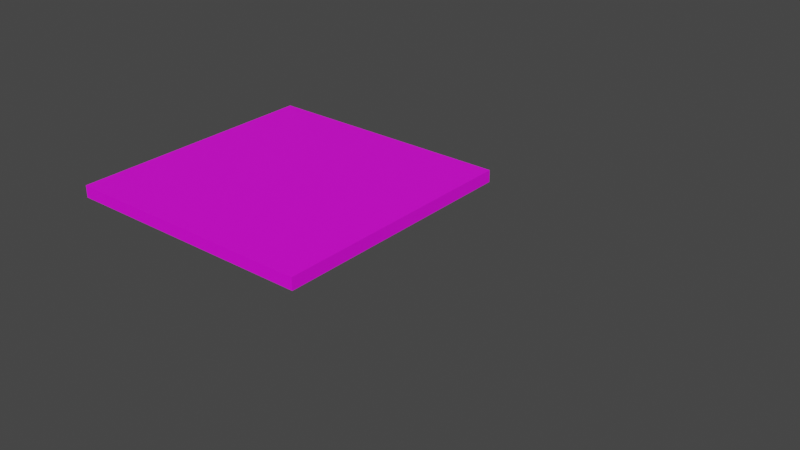 # Source: observation_rooms.blend  (saved by Blender 2.93.21; exported with 4.5.12 LTS)
import bpy
from mathutils import Matrix  # noqa: F401  (used for matrix-valued properties, if any)

bpy.ops.wm.read_factory_settings(use_empty=True)
scene = bpy.context.scene
scene.name = 'p1_obs_room_small.qc'

# ---- collections
col_observation_room_large = bpy.data.collections.new('Observation Room Large'); scene.collection.children.link(col_observation_room_large)
col_p1_obs_room_large_ref = bpy.data.collections.new('p1_obs_room_large_ref'); col_observation_room_large.children.link(col_p1_obs_room_large_ref)
col_observation_room_small = bpy.data.collections.new('Observation Room Small'); scene.collection.children.link(col_observation_room_small)
col_p1_obs_room_small_ref = bpy.data.collections.new('p1_obs_room_small_ref'); col_observation_room_small.children.link(col_p1_obs_room_small_ref)

# ---- images (referenced by path relative to the original .blend; pixels are not part of the script)
import os
ASSET_DIR = os.environ.get("B2B_ASSET_DIR", "")  # directory of the original .blend (textures are referenced by path, not embedded)
HERE = os.path.dirname(os.path.abspath(__file__))  # packed textures are extracted next to this script under _unpacked/

def load_image(name, relpath, width, height, colorspace="sRGB"):
    """Load a texture the original file referenced (path relative to the .blend, or extracted next to this script)."""
    p = next((c for c in (os.path.join(HERE, relpath), os.path.join(ASSET_DIR, relpath)) if relpath and os.path.exists(c)), "")
    if p:
        img = bpy.data.images.load(p, check_existing=True)
        img.name = name
    else:  # same state as the original file: an image datablock whose file is absent (Cycles renders it pink)
        img = bpy.data.images.new(name, width, height)
        img.source = "FILE"
        img.filepath = "//" + (relpath or name)
    img.colorspace_settings.name = colorspace
    return img
img_border_png = load_image('border.png', 'border.png', 1024, 1024, 'sRGB')
img_observation_window_02_png = load_image('observation_window_02.png', 'observation_window_02.png', 1024, 1024, 'sRGB')

# ---- materials (node trees are filled in below, after node groups)
mat_border = bpy.data.materials.new('border')
mat_border.use_transparent_shadow = False
mat_border.diffuse_color = (0.613, 0.8927, 0.9565, 1.0)
mat_obs_room2 = bpy.data.materials.new('obs_room2')
mat_obs_room2.use_transparent_shadow = False
mat_obs_room2.diffuse_color = (0.5992, 0.9228, 0.6142, 1.0)

# ---- node groups
ng_auto_smooth = bpy.data.node_groups.new('Auto Smooth', 'GeometryNodeTree')
_s = ng_auto_smooth.interface.new_socket(name='Geometry', in_out='OUTPUT', socket_type='NodeSocketGeometry')
_s = ng_auto_smooth.interface.new_socket(name='Geometry', in_out='INPUT', socket_type='NodeSocketGeometry')
_s = ng_auto_smooth.interface.new_socket(name='Angle', in_out='INPUT', socket_type='NodeSocketFloat')
_s.subtype = 'ANGLE'
_s.min_value = 0.0
_s.max_value = 3.142
ng_auto_smooth.is_modifier = True
_N = ng_auto_smooth.nodes; _L = ng_auto_smooth.links
n0 = _N.new('NodeGroupOutput'); n0.name = 'Group Output'; n0.location = (480, -100)
n1 = _N.new('NodeGroupInput'); n1.name = 'Group Input'; n1.location = (-420, -300)
n2 = _N.new('NodeGroupInput'); n2.name = 'Group Input.001'; n2.location = (-60, -100)
n3 = _N.new('GeometryNodeSetShadeSmooth'); n3.name = 'Set Shade Smooth'; n3.location = (120, -100)
n3.domain = 'EDGE'
n4 = _N.new('GeometryNodeSetShadeSmooth'); n4.name = 'Set Shade Smooth.001'; n4.location = (300, -100)
n5 = _N.new('GeometryNodeInputMeshEdgeAngle'); n5.name = 'Edge Angle'; n5.location = (-420, -220)
n6 = _N.new('GeometryNodeInputEdgeSmooth'); n6.name = 'Is Edge Smooth'; n6.location = (-60, -160)
n7 = _N.new('GeometryNodeInputShadeSmooth'); n7.name = 'Is Face Smooth'; n7.location = (-240, -340)
n8 = _N.new('FunctionNodeBooleanMath'); n8.name = 'Boolean Math'; n8.location = (-60, -220)
n9 = _N.new('FunctionNodeCompare'); n9.name = 'Compare'; n9.location = (-240, -180)
n9.operation = 'LESS_EQUAL'
_L.new(n5.outputs[0], n9.inputs[0])
_L.new(n4.outputs[0], n0.inputs[0])
_L.new(n1.outputs[1], n9.inputs[1])
_L.new(n9.outputs[0], n8.inputs[0])
_L.new(n7.outputs[0], n8.inputs[1])
_L.new(n2.outputs[0], n3.inputs[0])
_L.new(n6.outputs[0], n3.inputs[1])
_L.new(n3.outputs[0], n4.inputs[0])
_L.new(n8.outputs[0], n3.inputs[2])
n0.is_active_output = True

# ---- material node trees
mat_border.use_nodes = True; mat_border.node_tree.nodes.clear()
_N = mat_border.node_tree.nodes; _L = mat_border.node_tree.links
n0 = _N.new('ShaderNodeBsdfPrincipled'); n0.name = 'Principled BSDF'; n0.location = (10, 300)
n0.distribution = 'GGX'
n0.subsurface_method = 'BURLEY'
n0.inputs[3].default_value = 1.45
n0.inputs[27].default_value = (0.0, 0.0, 0.0, 1.0)
n0.inputs[28].default_value = 1.0
n1 = _N.new('ShaderNodeOutputMaterial'); n1.name = 'Material Output'; n1.location = (300, 300)
n2 = _N.new('ShaderNodeTexImage'); n2.name = 'Image Texture'; n2.location = (-280, 280)
n2.image = img_border_png
_L.new(n0.outputs[0], n1.inputs[0])
_L.new(n2.outputs[0], n0.inputs[0])
n1.is_active_output = True
mat_obs_room2.use_nodes = True; mat_obs_room2.node_tree.nodes.clear()
_N = mat_obs_room2.node_tree.nodes; _L = mat_obs_room2.node_tree.links
n0 = _N.new('ShaderNodeBsdfPrincipled'); n0.name = 'Principled BSDF'; n0.location = (10, 300)
n0.distribution = 'GGX'
n0.subsurface_method = 'BURLEY'
n0.inputs[3].default_value = 1.45
n0.inputs[27].default_value = (0.0, 0.0, 0.0, 1.0)
n0.inputs[28].default_value = 1.0
n1 = _N.new('ShaderNodeOutputMaterial'); n1.name = 'Material Output'; n1.location = (300, 300)
n2 = _N.new('ShaderNodeTexImage'); n2.name = 'Image Texture'; n2.location = (-280, 280)
n2.image = img_observation_window_02_png
_L.new(n0.outputs[0], n1.inputs[0])
_L.new(n2.outputs[0], n0.inputs[0])
n1.is_active_output = True

# ---- world
world_world = bpy.data.worlds.new('World'); scene.world = world_world
world_world.use_nodes = True; world_world.node_tree.nodes.clear()
_N = world_world.node_tree.nodes; _L = world_world.node_tree.links
n0 = _N.new('ShaderNodeOutputWorld'); n0.name = 'World Output'; n0.location = (300, 300)
n1 = _N.new('ShaderNodeBackground'); n1.name = 'Background'; n1.location = (10, 300)
n1.inputs[0].default_value = (0.05088, 0.05088, 0.05088, 1.0)
_L.new(n1.outputs[0], n0.inputs[0])
n0.is_active_output = True
world_world.color = (0.05088, 0.05088, 0.05088)
world_world.use_sun_shadow = False
world_world.sun_shadow_jitter_overblur = 0.0

# ---- meshes
me_p1_obs_room_large_ref = bpy.data.meshes.new('p1_obs_room_large_ref')
me_p1_obs_room_large_ref.from_pydata([(-48.0, -64.0, -63.0), (176.0, -64.0, -63.0), (176.0, -60.0, -63.0), (-48.0, 64.0, -63.0), (-63.98, -64.0, -63.0), (176.0, 64.0, -63.0), (-63.98, 64.0, -63.0), (63.0, 60.0, -63.0), (63.0, -60.0, -63.0), (65.0, -60.0, -63.0), (144.0, 60.0, -63.0), (144.0, -60.0, -63.0), (146.0, 60.0, -63.0), (-18.0, 60.0, -63.0), (-16.0, 60.0, -63.0), (64.01, 64.0, -63.0), (192.0, 64.0, -68.95), (64.04, 64.0, -68.95), (64.04, -64.0, -68.95), (64.04, -55.52, -68.95), (183.0, -55.52, -68.95), (-54.87, -55.52, -68.95), (-63.96, -64.0, -68.95), (-54.87, 55.52, -68.95), (-63.96, 64.0, -68.95), (64.04, 54.51, -68.95), (183.0, 55.52, -68.95), (192.0, -64.0, -68.95), (64.01, -64.0, -63.0), (176.0, 60.0, -63.0), (192.0, 64.0, -63.0), (192.0, -64.0, -63.0), (-48.0, 60.0, -63.0), (-48.0, -60.0, -63.0), (-17.0, 64.0, -63.0), (145.0, 64.0, -63.0), (65.0, 60.0, -63.0), (145.0, -64.0, -63.0), (-17.0, -64.0, -63.0), (-18.0, -60.0, -63.0), (-16.0, -60.0, -63.0), (146.0, -60.0, -63.0), (176.0, 64.0, -68.95), (145.0, 64.0, -68.95), (-17.0, -64.0, -68.95), (-48.0, -64.0, -68.95), (-48.0, 64.0, -68.95), (-17.0, 64.0, -68.95), (176.0, -64.0, -68.95), (145.0, -64.0, -68.95), (145.0, -55.52, -68.95), (-17.0, -55.52, -68.95), (-17.0, 55.2, -68.95), (145.0, 55.2, -68.95)], [], [(13, 34, 3, 32), (38, 39, 33, 0), (9, 36, 7, 8), (41, 12, 10, 11), (40, 14, 13, 39), (30, 5, 29), (32, 3, 6), (30, 31, 27, 16), (18, 44, 51, 19), (17, 25, 52, 47), (17, 43, 53, 25), (16, 27, 20, 26), (22, 24, 23, 21), (4, 6, 24, 22), (20, 27, 48), (31, 2, 1), (31, 30, 29, 2), (0, 33, 4), (33, 32, 6, 4), (29, 5, 35, 12), (12, 35, 10), (10, 35, 15, 36), (36, 15, 7), (7, 15, 34, 14), (14, 34, 13), (1, 2, 41, 37), (37, 41, 11), (37, 11, 9, 28), (28, 9, 8), (28, 8, 40, 38), (38, 40, 39), (32, 33, 39, 13), (8, 7, 14, 40), (11, 10, 36, 9), (41, 2, 29, 12), (27, 31, 1, 48), (37, 49, 48, 1), (18, 49, 37, 28), (38, 44, 18, 28), (0, 45, 44, 38), (22, 45, 0, 4), (16, 42, 5, 30), (35, 5, 42, 43), (43, 17, 15, 35), (17, 47, 34, 15), (34, 47, 46, 3), (3, 46, 24, 6), (46, 23, 24), (26, 42, 16), (48, 49, 50, 20), (21, 45, 22), (47, 52, 23, 46), (53, 43, 42, 26), (51, 44, 45, 21), (50, 49, 18, 19)])
me_p1_obs_room_large_ref.polygons.foreach_set('use_smooth', [True] * 55)
me_p1_obs_room_large_ref.polygons.foreach_set('material_index', [0, 0, 0, 0, 0, 0, 0, 0, 0, 0, 0, 0, 0, 0, 0, 0, 0, 0, 0, 0, 0, 0, 0, 0, 0, 0, 0, 0, 0, 0, 0, 1, 1, 1, 1, 0, 0, 0, 0, 0, 0, 0, 0, 0, 0, 0, 0, 0, 0, 0, 0, 0, 0, 0, 0])
_uv = me_p1_obs_room_large_ref.uv_layers.new(name='UVMap')
_uv.uv.foreach_set('vector', [0.1797, 0.007812, 0.2031, 0.007812, 0.2031, 0.03125, 0.1797, 0.03125, 0.1797, 0.007812, 0.2031, 0.007812, 0.2031, 0.03125, 0.1797, 0.03125, 0.1797, 0.007812, 0.2031, 0.007812, 0.2031, 0.03125, 0.1797, 0.03125, 0.1797, 0.007812, 0.2031, 0.007812, 0.2031, 0.03125, 0.1797, 0.03125, 0.1797, 0.007812, 0.2031, 0.007812, 0.2031, 0.03125, 0.1797, 0.03125, 0.125, 1.0, 0.0, 1.0, 0.0, 0.9688, 0.125, 0.9688, 0.125, 1.0, 0.0, 1.0, 0.1797, 0.007812, 0.2031, 0.007812, 0.2031, 0.03125, 0.1797, 0.03125, 0.1797, 0.007812, 0.2031, 0.007812, 0.2031, 0.03125, 0.1797, 0.03125, 0.1797, 0.007812, 0.2031, 0.007812, 0.2031, 0.03125, 0.1797, 0.03125, 0.1797, 0.007812, 0.2031, 0.007812, 0.2031, 0.03125, 0.1797, 0.03125, 0.1797, 0.007812, 0.2031, 0.007812, 0.2031, 0.03125, 0.1797, 0.03125, 0.1797, 0.007812, 0.2031, 0.007812, 0.2031, 0.03125, 0.1797, 0.03125, 0.1797, 0.007812, 0.2031, 0.007812, 0.2031, 0.03125, 0.1797, 0.03125, 0.1797, 0.007812, 0.2031, 0.007812, 0.2031, 0.03125, 0.125, 0.0, 0.0, 0.03125, 0.0, 0.0, 0.125, 0.0, 0.125, 1.0, 0.0, 0.9688, 0.0, 0.03125, 0.125, 0.0, 0.125, 0.03125, 0.0, 0.0, 0.125, 0.03125, 0.125, 0.9688, 0.0, 1.0, 0.0, 0.0, 0.1797, 0.007812, 0.2031, 0.007812, 0.2031, 0.03125, 0.1797, 0.03125, 0.1797, 0.007812, 0.2031, 0.007812, 0.2031, 0.03125, 0.1797, 0.007812, 0.2031, 0.007812, 0.2031, 0.03125, 0.1797, 0.03125, 0.1797, 0.007812, 0.2031, 0.007812, 0.2031, 0.03125, 0.1797, 0.007812, 0.2031, 0.007812, 0.2031, 0.03125, 0.1797, 0.03125, 0.1797, 0.007812, 0.2031, 0.007812, 0.2031, 0.03125, 0.1797, 0.007812, 0.2031, 0.007812, 0.2031, 0.03125, 0.1797, 0.03125, 0.1797, 0.007812, 0.2031, 0.007812, 0.2031, 0.03125, 0.1797, 0.007812, 0.2031, 0.007812, 0.2031, 0.03125, 0.1797, 0.03125, 0.1797, 0.007812, 0.2031, 0.007812, 0.2031, 0.03125, 0.1797, 0.007812, 0.2031, 0.007812, 0.2031, 0.03125, 0.1797, 0.03125, 0.1797, 0.007812, 0.2031, 0.007812, 0.2031, 0.03125, 0.9812, 0.0375, 0.9813, 0.9625, 0.8562, 0.9625, 0.8562, 0.0375, 0.5188, 0.9625, 0.5188, 0.0375, 0.8479, 0.0375, 0.8479, 0.9625, 0.1521, 0.9625, 0.1521, 0.0375, 0.4812, 0.0375, 0.4813, 0.9625, 0.1438, 0.9625, 0.01875, 0.9625, 0.01875, 0.0375, 0.1438, 0.0375, 0.1797, 0.007812, 0.2031, 0.007812, 0.2031, 0.03125, 0.1797, 0.03125, 0.1797, 0.007812, 0.2031, 0.007812, 0.2031, 0.03125, 0.1797, 0.03125, 0.1797, 0.007812, 0.2031, 0.007812, 0.2031, 0.03125, 0.1797, 0.03125, 0.1797, 0.007812, 0.2031, 0.007812, 0.2031, 0.03125, 0.1797, 0.03125, 0.1797, 0.007812, 0.2031, 0.007812, 0.2031, 0.03125, 0.1797, 0.03125, 0.1797, 0.007812, 0.2031, 0.007812, 0.2031, 0.03125, 0.1797, 0.03125, 0.1797, 0.007812, 0.2031, 0.007812, 0.2031, 0.03125, 0.1797, 0.03125, 0.1797, 0.007812, 0.2031, 0.007812, 0.2031, 0.03125, 0.1797, 0.03125, 0.1797, 0.007812, 0.2031, 0.007812, 0.2031, 0.03125, 0.1797, 0.03125, 0.1797, 0.007812, 0.2031, 0.007812, 0.2031, 0.03125, 0.1797, 0.03125, 0.1797, 0.007812, 0.2031, 0.007812, 0.2031, 0.03125, 0.1797, 0.03125, 0.1797, 0.007812, 0.2031, 0.007812, 0.2031, 0.03125, 0.1797, 0.03125, 0.1797, 0.007812, 0.2031, 0.007812, 0.2031, 0.03125, 0.1797, 0.007812, 0.2031, 0.007812, 0.2031, 0.03125, 0.1797, 0.007812, 0.2031, 0.007812, 0.2031, 0.03125, 0.1797, 0.03125, 0.1797, 0.007812, 0.2031, 0.007812, 0.2031, 0.03125, 0.1797, 0.007812, 0.2031, 0.007812, 0.2031, 0.03125, 0.1797, 0.03125, 0.1797, 0.007812, 0.2031, 0.007812, 0.2031, 0.03125, 0.1797, 0.03125, 0.1797, 0.007812, 0.2031, 0.007812, 0.2031, 0.03125, 0.1797, 0.03125, 0.1797, 0.007812, 0.2031, 0.007812, 0.2031, 0.03125, 0.1797, 0.03125])
me_p1_obs_room_large_ref.materials.append(mat_border)
me_p1_obs_room_large_ref.materials.append(mat_obs_room2)
me_p1_obs_room_large_ref.use_remesh_fix_poles = True
me_p1_obs_room_large_ref.use_remesh_preserve_attributes = False
me_p1_obs_room_large_ref.update()
me_p1_obs_room_small_ref = bpy.data.meshes.new('p1_obs_room_small_ref')
me_p1_obs_room_small_ref.from_pydata([(64.0, -64.0, -63.0), (-64.0, -64.0, -63.0), (-64.0, 64.0, -63.0), (64.0, 64.0, -63.0), (62.0, -16.0, -63.0), (-62.0, -16.0, -63.0), (62.0, -14.0, -63.0), (-62.0, 36.0, -63.0), (62.0, 38.0, -63.0), (62.0, 62.0, -63.0), (-62.0, 62.0, -63.0), (-62.0, 12.0, -63.0), (-62.0, 10.0, -63.0), (62.0, -62.0, -63.0), (64.04, -64.0, -68.95), (-54.87, -55.52, -68.95), (54.96, -55.52, -68.95), (-63.96, -64.0, -68.95), (-54.87, 55.52, -68.95), (-63.96, 64.0, -68.95), (54.96, 55.52, -68.95), (64.04, 64.0, -68.95), (-62.0, -62.0, -63.0), (-62.0, -14.0, -63.0), (-62.0, 38.0, -63.0), (64.0, -15.0, -63.0), (64.0, 11.0, -63.0), (64.0, 37.0, -63.0), (-64.0, 37.0, -63.0), (-64.0, 11.0, -63.0), (-64.0, -15.0, -63.0), (62.0, 36.0, -63.0), (62.0, 12.0, -63.0), (62.0, 10.0, -63.0), (-54.87, 37.0, -68.95), (-54.87, 11.0, -68.95), (-54.87, -15.0, -68.95), (-63.96, -15.0, -68.95), (-63.96, 11.0, -68.95), (-63.96, 37.0, -68.95), (64.04, -15.0, -68.95), (64.04, 11.0, -68.95), (64.04, 37.0, -68.95), (54.96, -15.0, -68.95), (54.96, 11.0, -68.95), (54.96, 37.0, -68.95)], [], [(4, 6, 23, 5), (0, 13, 22, 1), (33, 32, 11, 12), (40, 14, 16, 43), (19, 21, 20, 18), (14, 17, 15, 16), (9, 3, 2, 10), (39, 19, 18, 34), (31, 8, 24, 7), (1, 22, 5, 30), (30, 5, 23), (30, 23, 12, 29), (29, 12, 11), (29, 11, 7, 28), (28, 7, 24), (28, 24, 10, 2), (13, 0, 25, 4), (4, 25, 6), (6, 25, 26, 33), (33, 26, 32), (32, 26, 27, 31), (31, 27, 8), (8, 27, 3, 9), (17, 37, 36, 15), (37, 38, 35, 36), (38, 39, 34, 35), (21, 42, 45, 20), (42, 41, 44, 45), (41, 40, 43, 44), (3, 21, 19, 2), (17, 14, 0, 1), (14, 40, 25, 0), (26, 25, 40, 41), (27, 26, 41, 42), (21, 3, 27, 42), (39, 28, 2, 19), (28, 39, 38, 29), (29, 38, 37, 30), (30, 37, 17, 1), (10, 24, 8, 9), (31, 7, 11, 32), (6, 33, 12, 23), (5, 22, 13, 4)])
me_p1_obs_room_small_ref.polygons.foreach_set('use_smooth', [True] * 43)
me_p1_obs_room_small_ref.polygons.foreach_set('material_index', [0, 0, 0, 0, 0, 0, 0, 0, 0, 0, 0, 0, 0, 0, 0, 0, 0, 0, 0, 0, 0, 0, 0, 0, 0, 0, 0, 0, 0, 0, 0, 0, 0, 0, 0, 0, 0, 0, 0, 1, 1, 1, 1])
_uv = me_p1_obs_room_small_ref.uv_layers.new(name='UVMap')
_uv.uv.foreach_set('vector', [0.1484, 0.007812, 0.1562, 0.007812, 0.1562, 0.01562, 0.1484, 0.01562, 0.1484, 0.007812, 0.1562, 0.007812, 0.1562, 0.01562, 0.1484, 0.01562, 0.1484, 0.007812, 0.1562, 0.007812, 0.1562, 0.01562, 0.1484, 0.01562, 0.1484, 0.007812, 0.1562, 0.007812, 0.1562, 0.01562, 0.1484, 0.01562, 0.1484, 0.007812, 0.1562, 0.007812, 0.1562, 0.01562, 0.1484, 0.01562, 0.1484, 0.007812, 0.1562, 0.007812, 0.1562, 0.01562, 0.1484, 0.01562, 0.1484, 0.007812, 0.1562, 0.007812, 0.1562, 0.01562, 0.1484, 0.01562, 0.1484, 0.007812, 0.1562, 0.007812, 0.1562, 0.01562, 0.1484, 0.01562, 0.1484, 0.007812, 0.1562, 0.007812, 0.1562, 0.01562, 0.1484, 0.01562, 0.1484, 0.007812, 0.1562, 0.007812, 0.1562, 0.01562, 0.1484, 0.01562, 0.1484, 0.007812, 0.1562, 0.007812, 0.1562, 0.01562, 0.1484, 0.007812, 0.1562, 0.007812, 0.1562, 0.01562, 0.1484, 0.01562, 0.1484, 0.007812, 0.1562, 0.007812, 0.1562, 0.01562, 0.1484, 0.007812, 0.1562, 0.007812, 0.1562, 0.01562, 0.1484, 0.01562, 0.1484, 0.007812, 0.1562, 0.007812, 0.1562, 0.01562, 0.1484, 0.007812, 0.1562, 0.007812, 0.1562, 0.01562, 0.1484, 0.01562, 0.1484, 0.007812, 0.1562, 0.007812, 0.1562, 0.01562, 0.1484, 0.01562, 0.1484, 0.007812, 0.1562, 0.007812, 0.1562, 0.01562, 0.1484, 0.007812, 0.1562, 0.007812, 0.1562, 0.01562, 0.1484, 0.01562, 0.1484, 0.007812, 0.1562, 0.007812, 0.1562, 0.01562, 0.1484, 0.007812, 0.1562, 0.007812, 0.1562, 0.01562, 0.1484, 0.01562, 0.1484, 0.007812, 0.1562, 0.007812, 0.1562, 0.01562, 0.1484, 0.007812, 0.1562, 0.007812, 0.1562, 0.01562, 0.1484, 0.01562, 0.1484, 0.007812, 0.1562, 0.007812, 0.1562, 0.01562, 0.1484, 0.01562, 0.1484, 0.007812, 0.1562, 0.007812, 0.1562, 0.01562, 0.1484, 0.01562, 0.1484, 0.007812, 0.1562, 0.007812, 0.1562, 0.01562, 0.1484, 0.01562, 0.1484, 0.007812, 0.1562, 0.007812, 0.1562, 0.01562, 0.1484, 0.01562, 0.1484, 0.007812, 0.1562, 0.007812, 0.1562, 0.01562, 0.1484, 0.01562, 0.1484, 0.007812, 0.1562, 0.007812, 0.1562, 0.01562, 0.1484, 0.01562, 0.1484, 0.007812, 0.1562, 0.007812, 0.1562, 0.01562, 0.1484, 0.01562, 0.1484, 0.007812, 0.1562, 0.007812, 0.1562, 0.01562, 0.1484, 0.01562, 0.1484, 0.007812, 0.1562, 0.007812, 0.1562, 0.01562, 0.1484, 0.01562, 0.1484, 0.007812, 0.1562, 0.007812, 0.1562, 0.01562, 0.1484, 0.01562, 0.1484, 0.007812, 0.1562, 0.007812, 0.1562, 0.01562, 0.1484, 0.01562, 0.1484, 0.007812, 0.1562, 0.007812, 0.1562, 0.01562, 0.1484, 0.01562, 0.1484, 0.007812, 0.1562, 0.007812, 0.1562, 0.01562, 0.1484, 0.01562, 0.1484, 0.007812, 0.1562, 0.007812, 0.1562, 0.01562, 0.1484, 0.01562, 0.1484, 0.007812, 0.1562, 0.007812, 0.1562, 0.01562, 0.1484, 0.01562, 0.1484, 0.007812, 0.1562, 0.007812, 0.1562, 0.01562, 0.1484, 0.01562, 0.4812, 0.0375, 0.4812, 0.2165, 0.01875, 0.2165, 0.01875, 0.0375, 0.01875, 0.2315, 0.4812, 0.2315, 0.4812, 0.4105, 0.01875, 0.4105, 0.01875, 0.6044, 0.01875, 0.4254, 0.4812, 0.4254, 0.4812, 0.6044, 0.4812, 0.6194, 0.4812, 0.9625, 0.01875, 0.9625, 0.01875, 0.6194])
me_p1_obs_room_small_ref.materials.append(mat_border)
me_p1_obs_room_small_ref.materials.append(mat_obs_room2)
me_p1_obs_room_small_ref.use_remesh_fix_poles = True
me_p1_obs_room_small_ref.use_remesh_preserve_attributes = False
me_p1_obs_room_small_ref.update()
arm_p1_obs_room_large_qc_skeleton = bpy.data.armatures.new('p1_obs_room_large.qc_skeleton')  # bones are not reproduced
arm_p1_obs_room_small_qc_skeleton = bpy.data.armatures.new('p1_obs_room_small.qc_skeleton')  # bones are not reproduced

# ---- objects
ob_p1_obs_room_large_qc_skeleton = bpy.data.objects.new('p1_obs_room_large.qc_skeleton', arm_p1_obs_room_large_qc_skeleton)
ob_p1_obs_room_large_ref = bpy.data.objects.new('p1_obs_room_large_ref', me_p1_obs_room_large_ref)
ob_p1_obs_room_small_qc_skeleton = bpy.data.objects.new('p1_obs_room_small.qc_skeleton', arm_p1_obs_room_small_qc_skeleton)
ob_p1_obs_room_small_ref = bpy.data.objects.new('p1_obs_room_small_ref', me_p1_obs_room_small_ref)

# ---- transforms, parenting, visibility, modifiers, constraints
ob_p1_obs_room_large_qc_skeleton.location = (0.0, 0.0, 0.0)
ob_p1_obs_room_large_qc_skeleton.show_in_front = True
ob_p1_obs_room_large_ref.parent = ob_p1_obs_room_large_qc_skeleton
ob_p1_obs_room_large_ref.location = (0.0, 0.0, 0.0)
_vg = ob_p1_obs_room_large_ref.vertex_groups.new(name='static_prop')
_vg.add([0, 1, 2, 3, 4, 5, 6, 7, 8, 9, 10, 11, 12, 13, 14, 15, 16, 17, 18, 19, 20, 21, 22, 23, 24, 25, 26, 27, 28, 29, 30, 31, 32, 33, 34, 35, 36, 37, 38, 39, 40, 41, 42, 43, 44, 45, 46, 47, 48, 49, 50, 51, 52, 53], 1.0, 'REPLACE')
_m = ob_p1_obs_room_large_ref.modifiers.new('Armature', 'ARMATURE')
_m.object = ob_p1_obs_room_large_qc_skeleton
_m = ob_p1_obs_room_large_ref.modifiers.new('Auto Smooth', 'NODES')
_m.node_group = ng_auto_smooth
_gi = [s.identifier for s in ng_auto_smooth.interface.items_tree if s.item_type == 'SOCKET' and s.in_out == 'INPUT']
_m[_gi[1]] = 0.5236  # Angle
ob_p1_obs_room_small_qc_skeleton.location = (0.0, 0.0, 0.0)
ob_p1_obs_room_small_qc_skeleton.show_in_front = True
ob_p1_obs_room_small_ref.parent = ob_p1_obs_room_small_qc_skeleton
ob_p1_obs_room_small_ref.location = (0.0, 0.0, 0.0)
_vg = ob_p1_obs_room_small_ref.vertex_groups.new(name='static_prop')
_vg.add([0, 1, 2, 3, 4, 5, 6, 7, 8, 9, 10, 11, 12, 13, 14, 15, 16, 17, 18, 19, 20, 21, 22, 23, 24, 25, 26, 27, 28, 29, 30, 31, 32, 33, 34, 35, 36, 37, 38, 39, 40, 41, 42, 43, 44, 45], 1.0, 'REPLACE')
_m = ob_p1_obs_room_small_ref.modifiers.new('Armature', 'ARMATURE')
_m.object = ob_p1_obs_room_small_qc_skeleton
_m = ob_p1_obs_room_small_ref.modifiers.new('Auto Smooth', 'NODES')
_m.node_group = ng_auto_smooth
_gi = [s.identifier for s in ng_auto_smooth.interface.items_tree if s.item_type == 'SOCKET' and s.in_out == 'INPUT']
_m[_gi[1]] = 0.5236  # Angle

# ---- collection membership
col_observation_room_large.objects.link(ob_p1_obs_room_large_qc_skeleton)
col_p1_obs_room_large_ref.objects.link(ob_p1_obs_room_large_ref)
col_observation_room_small.objects.link(ob_p1_obs_room_small_qc_skeleton)
col_p1_obs_room_small_ref.objects.link(ob_p1_obs_room_small_ref)
def _layer_coll(name, lc=None):
    lc = lc or bpy.context.view_layer.layer_collection
    for c in lc.children:
        if c.name == name: return c
        r = _layer_coll(name, c)
        if r: return r
_layer_coll('Observation Room Large').exclude = True
_layer_coll('p1_obs_room_large_ref').exclude = True

# ---- scene / render settings (as saved in the file)
scene.frame_start = 0; scene.frame_end = 0; scene.frame_set(0)
scene.render.engine = 'BLENDER_EEVEE_NEXT'
scene.cycles.use_denoising = False
scene.cycles.samples = 128
scene.cycles.sampling_pattern = 'TABULATED_SOBOL'
scene.cycles.use_adaptive_sampling = False
scene.cycles.use_light_tree = False
scene.view_settings.view_transform = 'Filmic'
bpy.context.view_layer.update()

# ---- added for rendering (the .blend has no active camera and no usable light): camera, sun
cam_auto = bpy.data.cameras.new('AutoCamera')
cam_auto.lens = 50.0
cam_auto.sensor_width = 36.0
cam_auto.clip_end = 4649.12
ob_auto_camera = bpy.data.objects.new('AutoCamera', cam_auto)
scene.collection.objects.link(ob_auto_camera)
ob_auto_camera.location = (328.93, -317.89, 145.953)
ob_auto_camera.rotation_euler = (1.09748, -7.21219e-08, 0.694738)
scene.camera = ob_auto_camera
light_auto_sun = bpy.data.lights.new('AutoSun', 'SUN')
light_auto_sun.energy = 3.0
light_auto_sun.angle = 0.0523599
ob_auto_sun = bpy.data.objects.new('AutoSun', light_auto_sun)
scene.collection.objects.link(ob_auto_sun)
ob_auto_sun.rotation_euler = (0.872665, 0.174533, 0.523599)
bpy.context.view_layer.update()
